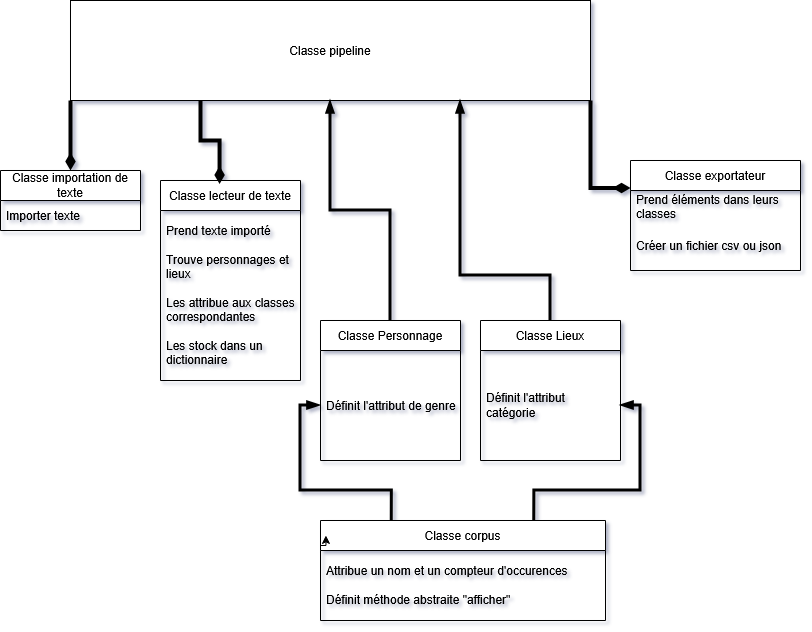

The diagram above was exported from draw.io. Its source (the exported page's mxGraphModel, read from the mxfile embedded in the PNG):
<mxGraphModel dx="1882" dy="1659" grid="1" gridSize="10" guides="1" tooltips="1" connect="1" arrows="1" fold="1" page="1" pageScale="1" pageWidth="850" pageHeight="1100" math="0" shadow="0">
  <root>
    <mxCell id="0" />
    <mxCell id="1" parent="0" />
    <mxCell id="4ynn2Qf_jwc3-WdJ-Ano-33" edge="1" parent="1" source="0HZf0mEKQgrm27gZwROv-18" style="edgeStyle=orthogonalEdgeStyle;rounded=0;orthogonalLoop=1;jettySize=auto;html=1;exitX=0;exitY=1;exitDx=0;exitDy=0;endArrow=diamondThin;endFill=1;strokeWidth=4;" target="0HZf0mEKQgrm27gZwROv-32">
      <mxGeometry relative="1" as="geometry" />
    </mxCell>
    <mxCell id="4ynn2Qf_jwc3-WdJ-Ano-35" edge="1" parent="1" source="0HZf0mEKQgrm27gZwROv-18" style="edgeStyle=orthogonalEdgeStyle;rounded=0;orthogonalLoop=1;jettySize=auto;html=1;exitX=1;exitY=1;exitDx=0;exitDy=0;entryX=0;entryY=0.25;entryDx=0;entryDy=0;endArrow=diamondThin;endFill=1;strokeWidth=4;" target="0HZf0mEKQgrm27gZwROv-37">
      <mxGeometry relative="1" as="geometry" />
    </mxCell>
    <mxCell id="0HZf0mEKQgrm27gZwROv-18" parent="1" style="rounded=0;whiteSpace=wrap;html=1;" value="Classe pipeline" vertex="1">
      <mxGeometry height="100" width="520" y="-20" as="geometry" />
    </mxCell>
    <mxCell id="0HZf0mEKQgrm27gZwROv-28" parent="1" style="swimlane;fontStyle=0;childLayout=stackLayout;horizontal=1;startSize=30;horizontalStack=0;resizeParent=1;resizeParentMax=0;resizeLast=0;collapsible=1;marginBottom=0;whiteSpace=wrap;html=1;textShadow=0;" value="Classe lecteur de texte" vertex="1">
      <mxGeometry height="200" width="140" x="90" y="160" as="geometry" />
    </mxCell>
    <mxCell id="0HZf0mEKQgrm27gZwROv-29" parent="0HZf0mEKQgrm27gZwROv-28" style="text;strokeColor=none;fillColor=none;align=left;verticalAlign=middle;spacingLeft=4;spacingRight=4;overflow=hidden;points=[[0,0.5],[1,0.5]];portConstraint=eastwest;rotatable=0;whiteSpace=wrap;html=1;" value="&lt;div align=&quot;left&quot;&gt;Prend texte importé&lt;/div&gt;&lt;div align=&quot;left&quot;&gt;&lt;br&gt;Trouve personnages et lieux&lt;/div&gt;&lt;div align=&quot;left&quot;&gt;&lt;br&gt;Les attribue aux classes correspondantes&lt;/div&gt;&lt;div align=&quot;left&quot;&gt;&lt;br&gt;&lt;/div&gt;&lt;div align=&quot;left&quot;&gt;Les stock dans un dictionnaire&lt;/div&gt;" vertex="1">
      <mxGeometry height="170" width="140" y="30" as="geometry" />
    </mxCell>
    <mxCell id="0HZf0mEKQgrm27gZwROv-32" parent="1" style="swimlane;fontStyle=0;childLayout=stackLayout;horizontal=1;startSize=30;horizontalStack=0;resizeParent=1;resizeParentMax=0;resizeLast=0;collapsible=1;marginBottom=0;whiteSpace=wrap;html=1;" value="Classe importation de texte" vertex="1">
      <mxGeometry height="60" width="140" x="-70" y="150" as="geometry" />
    </mxCell>
    <mxCell id="0HZf0mEKQgrm27gZwROv-33" parent="0HZf0mEKQgrm27gZwROv-32" style="text;strokeColor=none;fillColor=none;align=left;verticalAlign=middle;spacingLeft=4;spacingRight=4;overflow=hidden;points=[[0,0.5],[1,0.5]];portConstraint=eastwest;rotatable=0;whiteSpace=wrap;html=1;" value="Importer texte" vertex="1">
      <mxGeometry height="30" width="140" y="30" as="geometry" />
    </mxCell>
    <mxCell id="0HZf0mEKQgrm27gZwROv-37" parent="1" style="swimlane;fontStyle=0;childLayout=stackLayout;horizontal=1;startSize=30;horizontalStack=0;resizeParent=1;resizeParentMax=0;resizeLast=0;collapsible=1;marginBottom=0;whiteSpace=wrap;html=1;" value="Classe exportateur" vertex="1">
      <mxGeometry height="110" width="170" x="560" y="140" as="geometry" />
    </mxCell>
    <mxCell id="0HZf0mEKQgrm27gZwROv-38" parent="0HZf0mEKQgrm27gZwROv-37" style="text;strokeColor=none;fillColor=none;align=left;verticalAlign=middle;spacingLeft=4;spacingRight=4;overflow=hidden;points=[[0,0.5],[1,0.5]];portConstraint=eastwest;rotatable=0;whiteSpace=wrap;html=1;" value="Prend éléments dans leurs classes" vertex="1">
      <mxGeometry height="30" width="170" y="30" as="geometry" />
    </mxCell>
    <mxCell id="0HZf0mEKQgrm27gZwROv-39" parent="0HZf0mEKQgrm27gZwROv-37" style="text;strokeColor=none;fillColor=none;align=left;verticalAlign=middle;spacingLeft=4;spacingRight=4;overflow=hidden;points=[[0,0.5],[1,0.5]];portConstraint=eastwest;rotatable=0;whiteSpace=wrap;html=1;" value="Créer un fichier csv ou json" vertex="1">
      <mxGeometry height="50" width="170" y="60" as="geometry" />
    </mxCell>
    <mxCell id="4ynn2Qf_jwc3-WdJ-Ano-8" parent="1" style="swimlane;fontStyle=0;childLayout=stackLayout;horizontal=1;startSize=30;horizontalStack=0;resizeParent=1;resizeParentMax=0;resizeLast=0;collapsible=1;marginBottom=0;whiteSpace=wrap;html=1;" value="Classe Personnage" vertex="1">
      <mxGeometry height="140" width="140" x="250" y="300" as="geometry" />
    </mxCell>
    <mxCell id="4ynn2Qf_jwc3-WdJ-Ano-11" parent="4ynn2Qf_jwc3-WdJ-Ano-8" style="text;strokeColor=none;fillColor=none;align=left;verticalAlign=middle;spacingLeft=4;spacingRight=4;overflow=hidden;points=[[0,0.5],[1,0.5]];portConstraint=eastwest;rotatable=0;whiteSpace=wrap;html=1;" value="Définit l'attribut de genre" vertex="1">
      <mxGeometry height="110" width="140" y="30" as="geometry" />
    </mxCell>
    <mxCell id="4ynn2Qf_jwc3-WdJ-Ano-14" edge="1" parent="1" source="0HZf0mEKQgrm27gZwROv-18" style="edgeStyle=orthogonalEdgeStyle;rounded=0;orthogonalLoop=1;jettySize=auto;html=1;exitX=0.25;exitY=1;exitDx=0;exitDy=0;entryX=0.422;entryY=0.017;entryDx=0;entryDy=0;entryPerimeter=0;endArrow=diamondThin;endFill=1;strokeWidth=4;" target="0HZf0mEKQgrm27gZwROv-28">
      <mxGeometry relative="1" as="geometry">
        <Array as="points">
          <mxPoint x="130" y="120" />
          <mxPoint x="149" y="120" />
        </Array>
      </mxGeometry>
    </mxCell>
    <mxCell id="4ynn2Qf_jwc3-WdJ-Ano-22" parent="1" style="swimlane;fontStyle=0;childLayout=stackLayout;horizontal=1;startSize=30;horizontalStack=0;resizeParent=1;resizeParentMax=0;resizeLast=0;collapsible=1;marginBottom=0;whiteSpace=wrap;html=1;" value="Classe Lieux" vertex="1">
      <mxGeometry height="140" width="140" x="410" y="300" as="geometry" />
    </mxCell>
    <mxCell id="4ynn2Qf_jwc3-WdJ-Ano-25" parent="4ynn2Qf_jwc3-WdJ-Ano-22" style="text;strokeColor=none;fillColor=none;align=left;verticalAlign=middle;spacingLeft=4;spacingRight=4;overflow=hidden;points=[[0,0.5],[1,0.5]];portConstraint=eastwest;rotatable=0;whiteSpace=wrap;html=1;" value="Définit l'attribut catégorie" vertex="1">
      <mxGeometry height="110" width="140" y="30" as="geometry" />
    </mxCell>
    <mxCell id="4ynn2Qf_jwc3-WdJ-Ano-45" edge="1" parent="1" source="4ynn2Qf_jwc3-WdJ-Ano-22" style="edgeStyle=orthogonalEdgeStyle;rounded=0;orthogonalLoop=1;jettySize=auto;html=1;exitX=0.5;exitY=0;exitDx=0;exitDy=0;entryX=0.75;entryY=1;entryDx=0;entryDy=0;strokeWidth=3;endArrow=blockThin;endFill=1;" target="0HZf0mEKQgrm27gZwROv-18">
      <mxGeometry relative="1" as="geometry">
        <Array as="points">
          <mxPoint x="480" y="255" />
          <mxPoint x="390" y="255" />
        </Array>
      </mxGeometry>
    </mxCell>
    <mxCell id="4ynn2Qf_jwc3-WdJ-Ano-46" edge="1" parent="1" source="4ynn2Qf_jwc3-WdJ-Ano-8" style="edgeStyle=orthogonalEdgeStyle;rounded=0;orthogonalLoop=1;jettySize=auto;html=1;exitX=0.5;exitY=0;exitDx=0;exitDy=0;strokeColor=default;entryX=0.5;entryY=1;entryDx=0;entryDy=0;strokeWidth=3;endArrow=blockThin;endFill=1;" target="0HZf0mEKQgrm27gZwROv-18">
      <mxGeometry relative="1" as="geometry">
        <mxPoint x="310" y="100" as="targetPoint" />
      </mxGeometry>
    </mxCell>
    <mxCell id="d0XUbgspT-gLig2EHmEv-3" edge="1" parent="1" source="4ynn2Qf_jwc3-WdJ-Ano-37" style="edgeStyle=orthogonalEdgeStyle;rounded=0;orthogonalLoop=1;jettySize=auto;html=1;exitX=0.25;exitY=0;exitDx=0;exitDy=0;entryX=0;entryY=0.5;entryDx=0;entryDy=0;strokeWidth=3;endArrow=blockThin;endFill=1;" target="4ynn2Qf_jwc3-WdJ-Ano-11">
      <mxGeometry relative="1" as="geometry" />
    </mxCell>
    <mxCell id="d0XUbgspT-gLig2EHmEv-4" edge="1" parent="1" source="4ynn2Qf_jwc3-WdJ-Ano-37" style="edgeStyle=orthogonalEdgeStyle;rounded=0;orthogonalLoop=1;jettySize=auto;html=1;exitX=0.75;exitY=0;exitDx=0;exitDy=0;entryX=1;entryY=0.5;entryDx=0;entryDy=0;strokeWidth=3;endArrow=blockThin;endFill=1;" target="4ynn2Qf_jwc3-WdJ-Ano-25">
      <mxGeometry relative="1" as="geometry" />
    </mxCell>
    <mxCell id="4ynn2Qf_jwc3-WdJ-Ano-37" parent="1" style="swimlane;fontStyle=0;childLayout=stackLayout;horizontal=1;startSize=30;horizontalStack=0;resizeParent=1;resizeParentMax=0;resizeLast=0;collapsible=1;marginBottom=0;whiteSpace=wrap;html=1;" value="Classe corpus" vertex="1">
      <mxGeometry height="100" width="285" x="250" y="500" as="geometry" />
    </mxCell>
    <mxCell id="4ynn2Qf_jwc3-WdJ-Ano-38" parent="4ynn2Qf_jwc3-WdJ-Ano-37" style="text;strokeColor=none;fillColor=none;align=left;verticalAlign=middle;spacingLeft=4;spacingRight=4;overflow=hidden;points=[[0,0.5],[1,0.5]];portConstraint=eastwest;rotatable=0;whiteSpace=wrap;html=1;" value="&lt;div&gt;Attribue un nom et un compteur d'occurences&lt;/div&gt;&lt;div&gt;&lt;br&gt;&lt;/div&gt;&lt;div&gt;Définit méthode abstraite &quot;afficher&quot;&lt;/div&gt;" vertex="1">
      <mxGeometry height="70" width="285" y="30" as="geometry" />
    </mxCell>
    <mxCell id="d0XUbgspT-gLig2EHmEv-1" edge="1" parent="1" source="4ynn2Qf_jwc3-WdJ-Ano-37" style="edgeStyle=orthogonalEdgeStyle;rounded=0;orthogonalLoop=1;jettySize=auto;html=1;exitX=0;exitY=0.25;exitDx=0;exitDy=0;entryX=0.019;entryY=0.149;entryDx=0;entryDy=0;entryPerimeter=0;" target="4ynn2Qf_jwc3-WdJ-Ano-37">
      <mxGeometry relative="1" as="geometry" />
    </mxCell>
  </root>
</mxGraphModel>